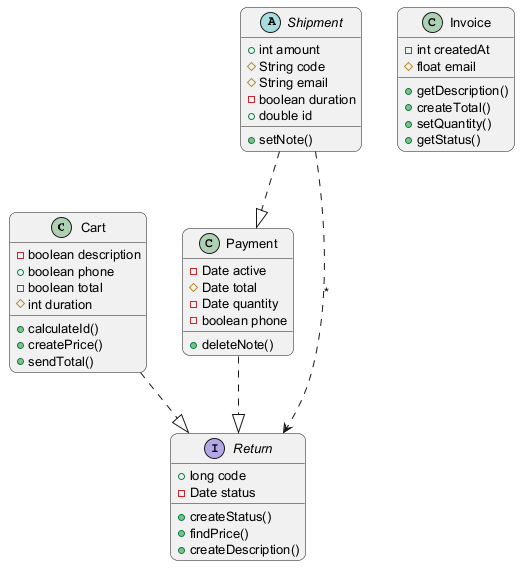

The diagram above was rendered by PlantUML. Its source (embedded in the PNG):
@startuml
skinparam backgroundColor #FFFFFF
skinparam roundCorner 15
skinparam defaultFontSize 13
class Cart {
  -boolean description
  +boolean phone
  -boolean total
  #int duration
  +calculateId()
  +createPrice()
  +sendTotal()
}
class Payment {
  -Date active
  #Date total
  -Date quantity
  -boolean phone
  +deleteNote()
}
abstract class Shipment {
  +int amount
  #String code
  #String email
  -boolean duration
  +double id
  +setNote()
}
class Invoice {
  -int createdAt
  #float email
  +getDescription()
  +createTotal()
  +setQuantity()
  +getStatus()
}
interface Return {
  +long code
  -Date status
  +createStatus()
  +findPrice()
  +createDescription()
}
Shipment ..> Return : "*"
Cart ..|> Return
Payment ..|> Return
Shipment ..|> Payment
@enduml